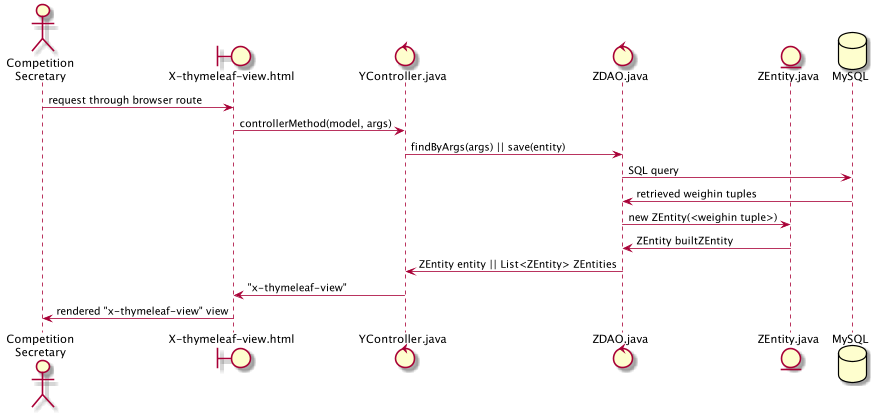

The diagram above was rendered by PlantUML. Its source (embedded in the PNG):
@startuml

actor user as "Competition\nSecretary"

boundary CompetitionSecretaryPlayView as "X-thymeleaf-view.html"
control CompetitionSecretaryPlayController as "YController.java"
control WeighinsDAO as "ZDAO.java"
entity Weighin as "ZEntity.java"
database MySQL

user -> CompetitionSecretaryPlayView : request through browser route
CompetitionSecretaryPlayView -> CompetitionSecretaryPlayController : controllerMethod(model, args)
CompetitionSecretaryPlayController -> WeighinsDAO : findByArgs(args) || save(entity)

WeighinsDAO -> MySQL : SQL query
WeighinsDAO <- MySQL : retrieved weighin tuples

WeighinsDAO -> Weighin : new ZEntity(<weighin tuple>)
WeighinsDAO <- Weighin : ZEntity builtZEntity
CompetitionSecretaryPlayController <- WeighinsDAO : ZEntity entity || List<ZEntity> ZEntities
CompetitionSecretaryPlayView <- CompetitionSecretaryPlayController : "x-thymeleaf-view"
user <- CompetitionSecretaryPlayView : rendered "x-thymeleaf-view" view

@enduml